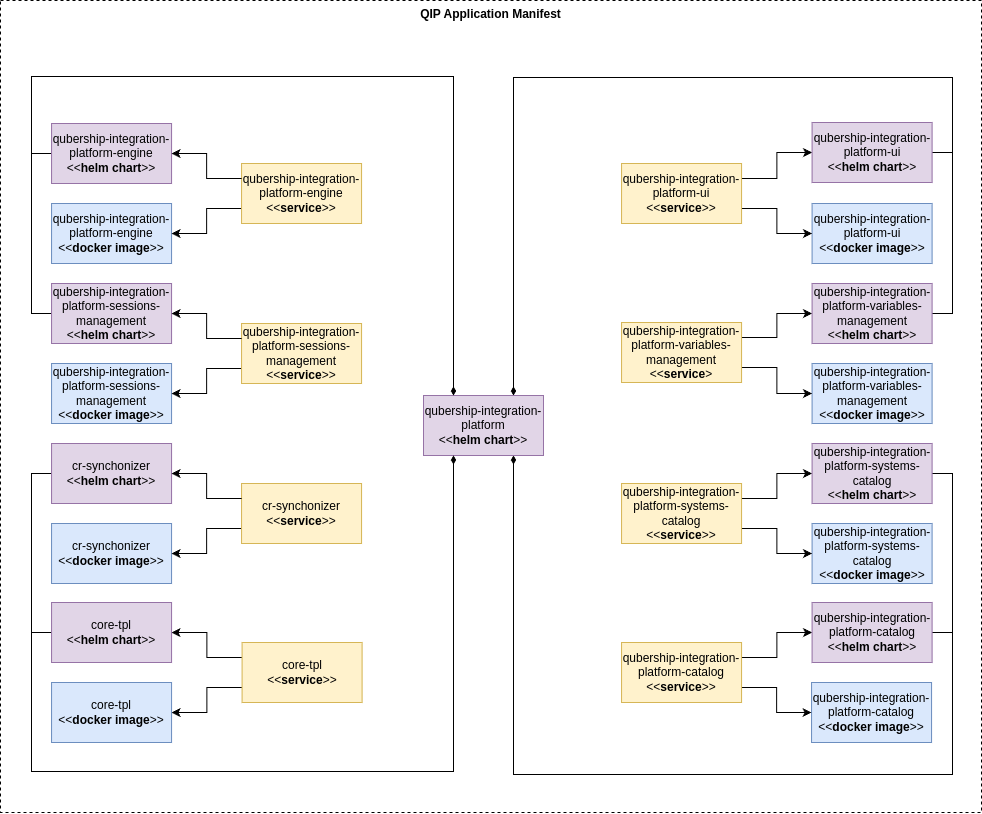

The diagram above was exported from draw.io. Its source (the exported page's mxGraphModel, read from the mxfile embedded in the PNG):
<mxGraphModel dx="-313" dy="1386" grid="0" gridSize="10" guides="1" tooltips="1" connect="1" arrows="1" fold="1" page="0" pageScale="1" pageWidth="850" pageHeight="1100" math="0" shadow="0">
  <root>
    <mxCell id="0" />
    <mxCell id="1" parent="0" />
    <mxCell id="HEWFvMAdgnBfTH04IbNr-12" value="&lt;b&gt;QIP Application Manifest&lt;/b&gt;" style="rounded=0;whiteSpace=wrap;html=1;verticalAlign=top;fillColor=none;dashed=1;" vertex="1" parent="1">
      <mxGeometry x="2171" y="-267" width="981" height="812" as="geometry" />
    </mxCell>
    <mxCell id="tgcHcp2dtztOiwasFc24-1" value="&lt;div&gt;qubership-integration-platform-ui&lt;/div&gt;&amp;lt;&amp;lt;&lt;b&gt;docker image&lt;/b&gt;&amp;gt;&amp;gt;" style="rounded=0;whiteSpace=wrap;html=1;fillColor=#dae8fc;strokeColor=#6c8ebf;" parent="1" vertex="1">
      <mxGeometry x="2982.57" y="-64" width="120" height="60" as="geometry" />
    </mxCell>
    <mxCell id="tgcHcp2dtztOiwasFc24-2" style="edgeStyle=orthogonalEdgeStyle;rounded=0;orthogonalLoop=1;jettySize=auto;html=1;exitX=1;exitY=0.25;exitDx=0;exitDy=0;entryX=0;entryY=0.5;entryDx=0;entryDy=0;" parent="1" source="tgcHcp2dtztOiwasFc24-18" target="tgcHcp2dtztOiwasFc24-3" edge="1">
      <mxGeometry relative="1" as="geometry" />
    </mxCell>
    <mxCell id="HEWFvMAdgnBfTH04IbNr-5" style="edgeStyle=orthogonalEdgeStyle;rounded=0;orthogonalLoop=1;jettySize=auto;html=1;exitX=1;exitY=0.5;exitDx=0;exitDy=0;entryX=0.75;entryY=0;entryDx=0;entryDy=0;endArrow=diamondThin;endFill=1;" edge="1" parent="1" source="tgcHcp2dtztOiwasFc24-3" target="tgcHcp2dtztOiwasFc24-35">
      <mxGeometry relative="1" as="geometry">
        <Array as="points">
          <mxPoint x="3123" y="-115" />
          <mxPoint x="3123" y="-190" />
          <mxPoint x="2684" y="-190" />
        </Array>
      </mxGeometry>
    </mxCell>
    <mxCell id="tgcHcp2dtztOiwasFc24-3" value="&lt;div&gt;qubership-integration-platform-ui&lt;/div&gt;&amp;lt;&amp;lt;&lt;b&gt;helm chart&lt;/b&gt;&amp;gt;&amp;gt;" style="rounded=0;whiteSpace=wrap;html=1;fillColor=#e1d5e7;strokeColor=#9673a6;" parent="1" vertex="1">
      <mxGeometry x="2982.57" y="-145" width="120" height="60" as="geometry" />
    </mxCell>
    <mxCell id="tgcHcp2dtztOiwasFc24-4" value="&lt;div&gt;qubership-integration-platform-variables-management&lt;/div&gt;&amp;lt;&amp;lt;&lt;b&gt;docker image&lt;/b&gt;&amp;gt;&amp;gt;" style="rounded=0;whiteSpace=wrap;html=1;fillColor=#dae8fc;strokeColor=#6c8ebf;" parent="1" vertex="1">
      <mxGeometry x="2982.57" y="96" width="120" height="60" as="geometry" />
    </mxCell>
    <mxCell id="tgcHcp2dtztOiwasFc24-5" style="edgeStyle=orthogonalEdgeStyle;rounded=0;orthogonalLoop=1;jettySize=auto;html=1;exitX=1;exitY=0.25;exitDx=0;exitDy=0;entryX=0;entryY=0.5;entryDx=0;entryDy=0;" parent="1" source="tgcHcp2dtztOiwasFc24-22" target="tgcHcp2dtztOiwasFc24-6" edge="1">
      <mxGeometry relative="1" as="geometry" />
    </mxCell>
    <mxCell id="HEWFvMAdgnBfTH04IbNr-6" style="edgeStyle=orthogonalEdgeStyle;rounded=0;orthogonalLoop=1;jettySize=auto;html=1;exitX=1;exitY=0.5;exitDx=0;exitDy=0;entryX=0.75;entryY=0;entryDx=0;entryDy=0;endArrow=diamondThin;endFill=1;" edge="1" parent="1" source="tgcHcp2dtztOiwasFc24-6" target="tgcHcp2dtztOiwasFc24-35">
      <mxGeometry relative="1" as="geometry">
        <Array as="points">
          <mxPoint x="3123" y="46" />
          <mxPoint x="3123" y="-190" />
          <mxPoint x="2684" y="-190" />
        </Array>
      </mxGeometry>
    </mxCell>
    <mxCell id="tgcHcp2dtztOiwasFc24-6" value="&lt;div&gt;qubership-integration-platform-variables-management&lt;/div&gt;&amp;lt;&amp;lt;&lt;b&gt;helm chart&lt;/b&gt;&amp;gt;&amp;gt;" style="rounded=0;whiteSpace=wrap;html=1;fillColor=#e1d5e7;strokeColor=#9673a6;" parent="1" vertex="1">
      <mxGeometry x="2982.57" y="16" width="120" height="60" as="geometry" />
    </mxCell>
    <mxCell id="tgcHcp2dtztOiwasFc24-7" value="&lt;div&gt;qubership-integration-platform-systems-catalog&lt;/div&gt;&amp;lt;&amp;lt;&lt;b&gt;docker image&lt;/b&gt;&amp;gt;&amp;gt;" style="rounded=0;whiteSpace=wrap;html=1;fillColor=#dae8fc;strokeColor=#6c8ebf;" parent="1" vertex="1">
      <mxGeometry x="2982.57" y="256" width="120" height="60" as="geometry" />
    </mxCell>
    <mxCell id="tgcHcp2dtztOiwasFc24-8" style="edgeStyle=orthogonalEdgeStyle;rounded=0;orthogonalLoop=1;jettySize=auto;html=1;exitX=1;exitY=0.25;exitDx=0;exitDy=0;entryX=0;entryY=0.5;entryDx=0;entryDy=0;" parent="1" source="tgcHcp2dtztOiwasFc24-26" target="tgcHcp2dtztOiwasFc24-9" edge="1">
      <mxGeometry relative="1" as="geometry" />
    </mxCell>
    <mxCell id="HEWFvMAdgnBfTH04IbNr-7" style="edgeStyle=orthogonalEdgeStyle;rounded=0;orthogonalLoop=1;jettySize=auto;html=1;exitX=1;exitY=0.5;exitDx=0;exitDy=0;entryX=0.75;entryY=1;entryDx=0;entryDy=0;endArrow=diamondThin;endFill=1;" edge="1" parent="1" source="tgcHcp2dtztOiwasFc24-9" target="tgcHcp2dtztOiwasFc24-35">
      <mxGeometry relative="1" as="geometry">
        <Array as="points">
          <mxPoint x="3123" y="206" />
          <mxPoint x="3123" y="507" />
          <mxPoint x="2684" y="507" />
        </Array>
      </mxGeometry>
    </mxCell>
    <mxCell id="tgcHcp2dtztOiwasFc24-9" value="&lt;div&gt;qubership-integration-platform-systems-catalog&lt;/div&gt;&amp;lt;&amp;lt;&lt;b&gt;helm chart&lt;/b&gt;&amp;gt;&amp;gt;" style="rounded=0;whiteSpace=wrap;html=1;fillColor=#e1d5e7;strokeColor=#9673a6;" parent="1" vertex="1">
      <mxGeometry x="2982.57" y="176" width="120" height="60" as="geometry" />
    </mxCell>
    <mxCell id="tgcHcp2dtztOiwasFc24-10" value="&lt;div&gt;qubership-integration-platform-catalog&lt;/div&gt;&amp;lt;&amp;lt;&lt;b&gt;docker image&lt;/b&gt;&amp;gt;&amp;gt;" style="rounded=0;whiteSpace=wrap;html=1;fillColor=#dae8fc;strokeColor=#6c8ebf;" parent="1" vertex="1">
      <mxGeometry x="2982.07" y="415" width="120" height="60" as="geometry" />
    </mxCell>
    <mxCell id="tgcHcp2dtztOiwasFc24-11" style="edgeStyle=orthogonalEdgeStyle;rounded=0;orthogonalLoop=1;jettySize=auto;html=1;exitX=1;exitY=0.25;exitDx=0;exitDy=0;entryX=0;entryY=0.5;entryDx=0;entryDy=0;" parent="1" source="tgcHcp2dtztOiwasFc24-30" target="tgcHcp2dtztOiwasFc24-12" edge="1">
      <mxGeometry relative="1" as="geometry" />
    </mxCell>
    <mxCell id="HEWFvMAdgnBfTH04IbNr-9" style="edgeStyle=orthogonalEdgeStyle;rounded=0;orthogonalLoop=1;jettySize=auto;html=1;exitX=1;exitY=0.5;exitDx=0;exitDy=0;entryX=0.75;entryY=1;entryDx=0;entryDy=0;endArrow=diamondThin;endFill=1;" edge="1" parent="1" source="tgcHcp2dtztOiwasFc24-12" target="tgcHcp2dtztOiwasFc24-35">
      <mxGeometry relative="1" as="geometry">
        <Array as="points">
          <mxPoint x="3123" y="365" />
          <mxPoint x="3123" y="507" />
          <mxPoint x="2684" y="507" />
        </Array>
      </mxGeometry>
    </mxCell>
    <mxCell id="tgcHcp2dtztOiwasFc24-12" value="&lt;div&gt;qubership-integration-platform-catalog&lt;/div&gt;&amp;lt;&amp;lt;&lt;b&gt;helm chart&lt;/b&gt;&amp;gt;&amp;gt;" style="rounded=0;whiteSpace=wrap;html=1;fillColor=#e1d5e7;strokeColor=#9673a6;" parent="1" vertex="1">
      <mxGeometry x="2982.57" y="335" width="120" height="60" as="geometry" />
    </mxCell>
    <mxCell id="tgcHcp2dtztOiwasFc24-13" value="&lt;div&gt;qubership-integration-platform-engine&lt;/div&gt;&amp;lt;&amp;lt;&lt;b&gt;docker image&lt;/b&gt;&amp;gt;&amp;gt;" style="rounded=0;whiteSpace=wrap;html=1;fillColor=#dae8fc;strokeColor=#6c8ebf;" parent="1" vertex="1">
      <mxGeometry x="2222.07" y="-64" width="120" height="60" as="geometry" />
    </mxCell>
    <mxCell id="HEWFvMAdgnBfTH04IbNr-1" style="edgeStyle=orthogonalEdgeStyle;rounded=0;orthogonalLoop=1;jettySize=auto;html=1;exitX=0;exitY=0.5;exitDx=0;exitDy=0;entryX=0.25;entryY=0;entryDx=0;entryDy=0;endArrow=diamondThin;endFill=1;" edge="1" parent="1" source="tgcHcp2dtztOiwasFc24-14" target="tgcHcp2dtztOiwasFc24-35">
      <mxGeometry relative="1" as="geometry">
        <Array as="points">
          <mxPoint x="2202" y="-114" />
          <mxPoint x="2202" y="-191" />
          <mxPoint x="2624" y="-191" />
        </Array>
      </mxGeometry>
    </mxCell>
    <mxCell id="tgcHcp2dtztOiwasFc24-14" value="&lt;div&gt;qubership-integration-platform-engine&lt;/div&gt;&amp;lt;&amp;lt;&lt;b&gt;helm chart&lt;/b&gt;&amp;gt;&amp;gt;" style="rounded=0;whiteSpace=wrap;html=1;fillColor=#e1d5e7;strokeColor=#9673a6;" parent="1" vertex="1">
      <mxGeometry x="2222.07" y="-144" width="120" height="60" as="geometry" />
    </mxCell>
    <mxCell id="tgcHcp2dtztOiwasFc24-16" style="edgeStyle=orthogonalEdgeStyle;rounded=0;orthogonalLoop=1;jettySize=auto;html=1;exitX=1;exitY=0.75;exitDx=0;exitDy=0;" parent="1" source="tgcHcp2dtztOiwasFc24-18" target="tgcHcp2dtztOiwasFc24-1" edge="1">
      <mxGeometry relative="1" as="geometry" />
    </mxCell>
    <mxCell id="tgcHcp2dtztOiwasFc24-18" value="&lt;div&gt;qubership-integration-platform-ui&lt;/div&gt;&amp;lt;&amp;lt;&lt;b&gt;service&lt;/b&gt;&amp;gt;&amp;gt;" style="rounded=0;whiteSpace=wrap;html=1;fillColor=#fff2cc;strokeColor=#d6b656;" parent="1" vertex="1">
      <mxGeometry x="2792.07" y="-104" width="120" height="60" as="geometry" />
    </mxCell>
    <mxCell id="tgcHcp2dtztOiwasFc24-20" style="edgeStyle=orthogonalEdgeStyle;rounded=0;orthogonalLoop=1;jettySize=auto;html=1;exitX=1;exitY=0.75;exitDx=0;exitDy=0;entryX=0;entryY=0.5;entryDx=0;entryDy=0;" parent="1" source="tgcHcp2dtztOiwasFc24-22" target="tgcHcp2dtztOiwasFc24-4" edge="1">
      <mxGeometry relative="1" as="geometry" />
    </mxCell>
    <mxCell id="tgcHcp2dtztOiwasFc24-22" value="&lt;div&gt;qubership-integration-platform-variables-management&lt;/div&gt;&amp;lt;&amp;lt;&lt;b&gt;service&lt;/b&gt;&amp;gt;" style="rounded=0;whiteSpace=wrap;html=1;fillColor=#fff2cc;strokeColor=#d6b656;" parent="1" vertex="1">
      <mxGeometry x="2792.07" y="55" width="120" height="60" as="geometry" />
    </mxCell>
    <mxCell id="tgcHcp2dtztOiwasFc24-24" style="edgeStyle=orthogonalEdgeStyle;rounded=0;orthogonalLoop=1;jettySize=auto;html=1;exitX=1;exitY=0.75;exitDx=0;exitDy=0;entryX=0;entryY=0.5;entryDx=0;entryDy=0;" parent="1" source="tgcHcp2dtztOiwasFc24-26" target="tgcHcp2dtztOiwasFc24-7" edge="1">
      <mxGeometry relative="1" as="geometry" />
    </mxCell>
    <mxCell id="tgcHcp2dtztOiwasFc24-26" value="&lt;div&gt;qubership-integration-platform-systems-catalog&lt;/div&gt;&amp;lt;&amp;lt;&lt;b&gt;service&lt;/b&gt;&amp;gt;&amp;gt;" style="rounded=0;whiteSpace=wrap;html=1;fillColor=#fff2cc;strokeColor=#d6b656;" parent="1" vertex="1">
      <mxGeometry x="2792.07" y="216" width="120" height="60" as="geometry" />
    </mxCell>
    <mxCell id="tgcHcp2dtztOiwasFc24-28" style="edgeStyle=orthogonalEdgeStyle;rounded=0;orthogonalLoop=1;jettySize=auto;html=1;exitX=1;exitY=0.75;exitDx=0;exitDy=0;" parent="1" source="tgcHcp2dtztOiwasFc24-30" target="tgcHcp2dtztOiwasFc24-10" edge="1">
      <mxGeometry relative="1" as="geometry" />
    </mxCell>
    <mxCell id="tgcHcp2dtztOiwasFc24-30" value="&lt;div&gt;qubership-integration-platform-catalog&lt;/div&gt;&amp;lt;&amp;lt;&lt;b&gt;service&lt;/b&gt;&amp;gt;&amp;gt;" style="rounded=0;whiteSpace=wrap;html=1;fillColor=#fff2cc;strokeColor=#d6b656;" parent="1" vertex="1">
      <mxGeometry x="2792.07" y="375" width="120" height="60" as="geometry" />
    </mxCell>
    <mxCell id="tgcHcp2dtztOiwasFc24-32" style="edgeStyle=orthogonalEdgeStyle;rounded=0;orthogonalLoop=1;jettySize=auto;html=1;exitX=0;exitY=0.75;exitDx=0;exitDy=0;entryX=1;entryY=0.5;entryDx=0;entryDy=0;" parent="1" source="tgcHcp2dtztOiwasFc24-34" target="tgcHcp2dtztOiwasFc24-13" edge="1">
      <mxGeometry relative="1" as="geometry" />
    </mxCell>
    <mxCell id="tgcHcp2dtztOiwasFc24-34" value="&lt;div&gt;qubership-integration-platform-engine&lt;/div&gt;&amp;lt;&amp;lt;&lt;b&gt;service&lt;/b&gt;&amp;gt;&amp;gt;" style="rounded=0;whiteSpace=wrap;html=1;fillColor=#fff2cc;strokeColor=#d6b656;" parent="1" vertex="1">
      <mxGeometry x="2412.07" y="-104" width="120" height="60" as="geometry" />
    </mxCell>
    <mxCell id="tgcHcp2dtztOiwasFc24-35" value="&lt;div&gt;qubership-integration-platform&lt;/div&gt;&amp;lt;&amp;lt;&lt;b&gt;helm chart&lt;/b&gt;&amp;gt;&amp;gt;" style="rounded=0;whiteSpace=wrap;html=1;fillColor=#e1d5e7;strokeColor=#9673a6;" parent="1" vertex="1">
      <mxGeometry x="2594" y="128" width="120" height="60" as="geometry" />
    </mxCell>
    <mxCell id="koPcQysFRyAULaizMLEq-18" style="edgeStyle=orthogonalEdgeStyle;rounded=0;orthogonalLoop=1;jettySize=auto;html=1;exitX=0;exitY=0.25;exitDx=0;exitDy=0;" parent="1" source="tgcHcp2dtztOiwasFc24-37" target="ecel09Gl9xJJteqCcO6P-1" edge="1">
      <mxGeometry relative="1" as="geometry" />
    </mxCell>
    <mxCell id="koPcQysFRyAULaizMLEq-19" style="edgeStyle=orthogonalEdgeStyle;rounded=0;orthogonalLoop=1;jettySize=auto;html=1;exitX=0;exitY=0.75;exitDx=0;exitDy=0;entryX=1;entryY=0.5;entryDx=0;entryDy=0;" parent="1" source="tgcHcp2dtztOiwasFc24-37" target="tgcHcp2dtztOiwasFc24-38" edge="1">
      <mxGeometry relative="1" as="geometry" />
    </mxCell>
    <mxCell id="tgcHcp2dtztOiwasFc24-37" value="&lt;div&gt;core-tpl&lt;/div&gt;&amp;lt;&amp;lt;&lt;b&gt;service&lt;/b&gt;&amp;gt;&amp;gt;" style="rounded=0;whiteSpace=wrap;html=1;fillColor=#fff2cc;strokeColor=#d6b656;" parent="1" vertex="1">
      <mxGeometry x="2412.57" y="375" width="120" height="60" as="geometry" />
    </mxCell>
    <mxCell id="tgcHcp2dtztOiwasFc24-38" value="&lt;div&gt;core-tpl&lt;/div&gt;&amp;lt;&amp;lt;&lt;b&gt;docker image&lt;/b&gt;&amp;gt;&amp;gt;" style="rounded=0;whiteSpace=wrap;html=1;fillColor=#dae8fc;strokeColor=#6c8ebf;" parent="1" vertex="1">
      <mxGeometry x="2222.07" y="415" width="120" height="60" as="geometry" />
    </mxCell>
    <mxCell id="tgcHcp2dtztOiwasFc24-39" style="edgeStyle=orthogonalEdgeStyle;rounded=0;orthogonalLoop=1;jettySize=auto;html=1;exitX=0;exitY=0.25;exitDx=0;exitDy=0;" parent="1" source="tgcHcp2dtztOiwasFc24-34" target="tgcHcp2dtztOiwasFc24-14" edge="1">
      <mxGeometry relative="1" as="geometry" />
    </mxCell>
    <mxCell id="tgcHcp2dtztOiwasFc24-40" value="&lt;div&gt;qubership-integration-platform-sessions-management&lt;/div&gt;&amp;lt;&amp;lt;&lt;b&gt;docker image&lt;/b&gt;&amp;gt;&amp;gt;" style="rounded=0;whiteSpace=wrap;html=1;fillColor=#dae8fc;strokeColor=#6c8ebf;" parent="1" vertex="1">
      <mxGeometry x="2222.07" y="96" width="120" height="60" as="geometry" />
    </mxCell>
    <mxCell id="HEWFvMAdgnBfTH04IbNr-2" style="edgeStyle=orthogonalEdgeStyle;rounded=0;orthogonalLoop=1;jettySize=auto;html=1;exitX=0;exitY=0.5;exitDx=0;exitDy=0;entryX=0.25;entryY=0;entryDx=0;entryDy=0;endArrow=diamondThin;endFill=1;" edge="1" parent="1" source="tgcHcp2dtztOiwasFc24-41" target="tgcHcp2dtztOiwasFc24-35">
      <mxGeometry relative="1" as="geometry">
        <Array as="points">
          <mxPoint x="2202" y="46" />
          <mxPoint x="2202" y="-191" />
          <mxPoint x="2624" y="-191" />
        </Array>
      </mxGeometry>
    </mxCell>
    <mxCell id="tgcHcp2dtztOiwasFc24-41" value="&lt;div&gt;qubership-integration-platform-sessions-management&lt;/div&gt;&amp;lt;&amp;lt;&lt;b&gt;helm chart&lt;/b&gt;&amp;gt;&amp;gt;" style="rounded=0;whiteSpace=wrap;html=1;fillColor=#e1d5e7;strokeColor=#9673a6;" parent="1" vertex="1">
      <mxGeometry x="2222.07" y="16" width="120" height="60" as="geometry" />
    </mxCell>
    <mxCell id="tgcHcp2dtztOiwasFc24-42" style="edgeStyle=orthogonalEdgeStyle;rounded=0;orthogonalLoop=1;jettySize=auto;html=1;exitX=0;exitY=0.75;exitDx=0;exitDy=0;entryX=1;entryY=0.5;entryDx=0;entryDy=0;" parent="1" source="tgcHcp2dtztOiwasFc24-45" target="tgcHcp2dtztOiwasFc24-40" edge="1">
      <mxGeometry relative="1" as="geometry" />
    </mxCell>
    <mxCell id="tgcHcp2dtztOiwasFc24-45" value="&lt;div&gt;qubership-integration-platform-sessions-management&lt;/div&gt;&amp;lt;&amp;lt;&lt;b&gt;service&lt;/b&gt;&amp;gt;&amp;gt;" style="rounded=0;whiteSpace=wrap;html=1;fillColor=#fff2cc;strokeColor=#d6b656;" parent="1" vertex="1">
      <mxGeometry x="2412.07" y="56" width="120" height="60" as="geometry" />
    </mxCell>
    <mxCell id="tgcHcp2dtztOiwasFc24-46" style="edgeStyle=orthogonalEdgeStyle;rounded=0;orthogonalLoop=1;jettySize=auto;html=1;exitX=0;exitY=0.25;exitDx=0;exitDy=0;" parent="1" source="tgcHcp2dtztOiwasFc24-45" target="tgcHcp2dtztOiwasFc24-41" edge="1">
      <mxGeometry relative="1" as="geometry" />
    </mxCell>
    <mxCell id="tgcHcp2dtztOiwasFc24-47" value="&lt;div&gt;&lt;div&gt;cr-synchonizer&lt;/div&gt;&lt;/div&gt;&amp;lt;&amp;lt;&lt;b&gt;docker image&lt;/b&gt;&amp;gt;&amp;gt;" style="rounded=0;whiteSpace=wrap;html=1;fillColor=#dae8fc;strokeColor=#6c8ebf;" parent="1" vertex="1">
      <mxGeometry x="2222.07" y="256" width="120" height="60" as="geometry" />
    </mxCell>
    <mxCell id="HEWFvMAdgnBfTH04IbNr-3" style="edgeStyle=orthogonalEdgeStyle;rounded=0;orthogonalLoop=1;jettySize=auto;html=1;exitX=0;exitY=0.5;exitDx=0;exitDy=0;entryX=0.25;entryY=1;entryDx=0;entryDy=0;endArrow=diamondThin;endFill=1;" edge="1" parent="1" source="tgcHcp2dtztOiwasFc24-48" target="tgcHcp2dtztOiwasFc24-35">
      <mxGeometry relative="1" as="geometry">
        <Array as="points">
          <mxPoint x="2202" y="206" />
          <mxPoint x="2202" y="504" />
          <mxPoint x="2624" y="504" />
        </Array>
      </mxGeometry>
    </mxCell>
    <mxCell id="tgcHcp2dtztOiwasFc24-48" value="&lt;div&gt;cr-synchonizer&lt;/div&gt;&amp;lt;&amp;lt;&lt;b&gt;helm chart&lt;/b&gt;&amp;gt;&amp;gt;" style="rounded=0;whiteSpace=wrap;html=1;fillColor=#e1d5e7;strokeColor=#9673a6;" parent="1" vertex="1">
      <mxGeometry x="2222.07" y="176" width="120" height="60" as="geometry" />
    </mxCell>
    <mxCell id="tgcHcp2dtztOiwasFc24-49" style="edgeStyle=orthogonalEdgeStyle;rounded=0;orthogonalLoop=1;jettySize=auto;html=1;exitX=0;exitY=0.75;exitDx=0;exitDy=0;entryX=1;entryY=0.5;entryDx=0;entryDy=0;" parent="1" source="tgcHcp2dtztOiwasFc24-52" target="tgcHcp2dtztOiwasFc24-47" edge="1">
      <mxGeometry relative="1" as="geometry" />
    </mxCell>
    <mxCell id="tgcHcp2dtztOiwasFc24-52" value="&lt;div&gt;cr-synchonizer&lt;/div&gt;&amp;lt;&amp;lt;&lt;b&gt;service&lt;/b&gt;&amp;gt;&amp;gt;" style="rounded=0;whiteSpace=wrap;html=1;fillColor=#fff2cc;strokeColor=#d6b656;" parent="1" vertex="1">
      <mxGeometry x="2412.07" y="216" width="120" height="60" as="geometry" />
    </mxCell>
    <mxCell id="tgcHcp2dtztOiwasFc24-53" style="edgeStyle=orthogonalEdgeStyle;rounded=0;orthogonalLoop=1;jettySize=auto;html=1;exitX=0;exitY=0.25;exitDx=0;exitDy=0;" parent="1" source="tgcHcp2dtztOiwasFc24-52" target="tgcHcp2dtztOiwasFc24-48" edge="1">
      <mxGeometry relative="1" as="geometry" />
    </mxCell>
    <mxCell id="HEWFvMAdgnBfTH04IbNr-4" style="edgeStyle=orthogonalEdgeStyle;rounded=0;orthogonalLoop=1;jettySize=auto;html=1;exitX=0;exitY=0.5;exitDx=0;exitDy=0;entryX=0.25;entryY=1;entryDx=0;entryDy=0;endArrow=diamondThin;endFill=1;" edge="1" parent="1" source="ecel09Gl9xJJteqCcO6P-1" target="tgcHcp2dtztOiwasFc24-35">
      <mxGeometry relative="1" as="geometry">
        <Array as="points">
          <mxPoint x="2202" y="365" />
          <mxPoint x="2202" y="504" />
          <mxPoint x="2624" y="504" />
        </Array>
      </mxGeometry>
    </mxCell>
    <mxCell id="ecel09Gl9xJJteqCcO6P-1" value="&lt;div&gt;&lt;div&gt;core-tpl&lt;/div&gt;&lt;/div&gt;&amp;lt;&amp;lt;&lt;b style=&quot;background-color: transparent; color: light-dark(rgb(0, 0, 0), rgb(255, 255, 255));&quot;&gt;helm chart&lt;/b&gt;&lt;span style=&quot;background-color: transparent; color: light-dark(rgb(0, 0, 0), rgb(255, 255, 255));&quot;&gt;&amp;gt;&amp;gt;&lt;/span&gt;" style="rounded=0;whiteSpace=wrap;html=1;fillColor=#e1d5e7;strokeColor=#9673a6;" parent="1" vertex="1">
      <mxGeometry x="2222.07" y="335" width="120" height="60" as="geometry" />
    </mxCell>
  </root>
</mxGraphModel>